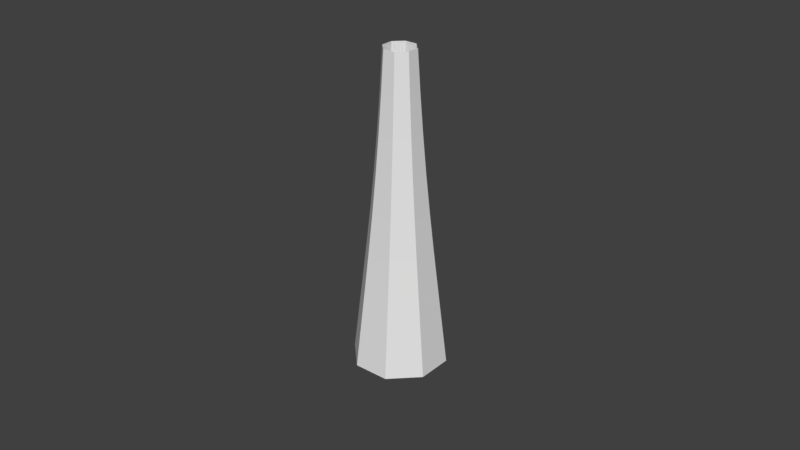 # Source: Rocket.blend  (saved by Blender 2.78.0; exported with 4.5.12 LTS)
import bpy
from mathutils import Matrix  # noqa: F401  (used for matrix-valued properties, if any)

bpy.ops.wm.read_factory_settings(use_empty=True)
scene = bpy.context.scene
scene.name = 'Scene'

# ---- collections
col_collection_1 = bpy.data.collections.new('Collection 1'); scene.collection.children.link(col_collection_1)

# ---- materials (node trees are filled in below, after node groups)
mat_material_002 = bpy.data.materials.new('Material.002')
mat_material_002.alpha_threshold = 0.0
mat_material_002.use_transparent_shadow = False
mat_material_002.roughness = 0.5

# ---- material node trees

# ---- world
world_world = bpy.data.worlds.new('World'); scene.world = world_world
world_world.color = (0.05088, 0.05088, 0.05088)
world_world.use_sun_shadow = False
world_world.sun_shadow_jitter_overblur = 0.0
world_world.cycles.sampling_method = 'MANUAL'

# ---- meshes
me_cylinder = bpy.data.meshes.new('Cylinder')
me_cylinder.from_pydata([(0.01584, 0.03824, -0.08153), (0.03824, 0.01584, -0.08153), (0.03824, -0.01584, -0.08153), (0.01584, -0.03824, -0.08153), (-0.01584, -0.03824, -0.08153), (-0.03824, -0.01584, -0.08153), (-0.03824, 0.01584, -0.08153), (-0.01584, 0.03824, -0.08153), (-0.01584, 0.03824, 0.01847), (0.01584, 0.03824, 0.01847), (0.03824, 0.01584, 0.01847), (0.03824, -0.01584, 0.01847), (0.01584, -0.03824, 0.01847), (-0.01584, -0.03824, 0.01847), (-0.03824, -0.01584, 0.01847), (-0.03824, 0.01584, 0.01847), (-0.03824, 0.01584, 0.1185), (-0.01584, 0.03824, 0.1185), (0.01584, 0.03824, 0.1185), (0.03824, 0.01584, 0.1185), (0.03824, -0.01584, 0.1185), (0.01584, -0.03824, 0.1185), (-0.01584, -0.03824, 0.1185), (-0.03824, -0.01584, 0.1185), (-0.03824, -0.01584, 0.2185), (-0.03824, 0.01584, 0.2185), (-0.01584, 0.03824, 0.2185), (0.01584, 0.03824, 0.2185), (0.03824, 0.01584, 0.2185), (0.03824, -0.01584, 0.2185), (0.01584, -0.03824, 0.2185), (-0.01584, -0.03824, 0.2185), (-0.01584, -0.03824, 0.3185), (-0.03824, -0.01584, 0.3185), (-0.03824, 0.01584, 0.3185), (-0.01584, 0.03824, 0.3185), (0.01584, 0.03824, 0.3185), (0.03824, 0.01584, 0.3185), (0.03824, -0.01584, 0.3185), (0.01584, -0.03824, 0.3185), (0.01584, -0.03824, 0.4185), (-0.01584, -0.03824, 0.4185), (-0.03824, -0.01584, 0.4185), (-0.03824, 0.01584, 0.4185), (-0.01584, 0.03824, 0.4185), (0.01584, 0.03824, 0.4185), (0.03824, 0.01584, 0.4185), (0.03824, -0.01584, 0.4185), (0.03824, -0.01584, 0.5185), (0.01584, -0.03824, 0.5185), (-0.01584, -0.03824, 0.5185), (-0.03824, -0.01584, 0.5185), (-0.03824, 0.01584, 0.5185), (-0.01584, 0.03824, 0.5185), (0.01584, 0.03824, 0.5185), (0.03824, 0.01584, 0.5185), (0.03824, 0.01584, 0.6185), (0.03824, -0.01584, 0.6185), (0.01584, -0.03824, 0.6185), (-0.01584, -0.03824, 0.6185), (-0.03824, -0.01584, 0.6185), (-0.03824, 0.01584, 0.6185), (-0.01584, 0.03824, 0.6185), (0.01584, 0.03824, 0.6185), (0.01584, 0.03824, 0.7185), (0.03824, 0.01584, 0.7185), (0.03824, -0.01584, 0.7185), (0.01584, -0.03824, 0.7185), (-0.01584, -0.03824, 0.7185), (-0.03824, -0.01584, 0.7185), (-0.03824, 0.01584, 0.7185), (-0.01584, 0.03824, 0.7185)], [], [(0, 8, 9, 1), (8, 16, 17, 9), (16, 24, 25, 17), (24, 32, 33, 25), (32, 40, 41, 33), (40, 48, 49, 41), (48, 56, 57, 49), (56, 64, 65, 57), (1, 9, 10, 2), (9, 17, 18, 10), (17, 25, 26, 18), (25, 33, 34, 26), (33, 41, 42, 34), (41, 49, 50, 42), (49, 57, 58, 50), (57, 65, 66, 58), (2, 10, 11, 3), (10, 18, 19, 11), (18, 26, 27, 19), (26, 34, 35, 27), (34, 42, 43, 35), (42, 50, 51, 43), (50, 58, 59, 51), (58, 66, 67, 59), (3, 11, 12, 4), (11, 19, 20, 12), (19, 27, 28, 20), (27, 35, 36, 28), (35, 43, 44, 36), (43, 51, 52, 44), (51, 59, 60, 52), (59, 67, 68, 60), (4, 12, 13, 5), (12, 20, 21, 13), (20, 28, 29, 21), (28, 36, 37, 29), (36, 44, 45, 37), (44, 52, 53, 45), (52, 60, 61, 53), (60, 68, 69, 61), (5, 13, 14, 6), (13, 21, 22, 14), (21, 29, 30, 22), (29, 37, 38, 30), (37, 45, 46, 38), (45, 53, 54, 46), (53, 61, 62, 54), (61, 69, 70, 62), (6, 14, 15, 7), (14, 22, 23, 15), (22, 30, 31, 23), (30, 38, 39, 31), (38, 46, 47, 39), (46, 54, 55, 47), (54, 62, 63, 55), (62, 70, 71, 63), (7, 15, 8, 0), (15, 23, 16, 8), (23, 31, 24, 16), (31, 39, 32, 24), (39, 47, 40, 32), (47, 55, 48, 40), (55, 63, 56, 48), (63, 71, 64, 56)])
_uv = me_cylinder.uv_layers.new(name='UVMap')
_uv.uv.foreach_set('vector', [0.3765, 0.004938, 0.3765, 0.1287, 0.2518, 0.1287, 0.2518, 0.004939, 0.3765, 0.1287, 0.3765, 0.2525, 0.2518, 0.2525, 0.2518, 0.1287, 0.3765, 0.2525, 0.3765, 0.3763, 0.2518, 0.3763, 0.2518, 0.2525, 0.3765, 0.3763, 0.3765, 0.5001, 0.2518, 0.5001, 0.2518, 0.3763, 0.3765, 0.5001, 0.3765, 0.6239, 0.2518, 0.6239, 0.2518, 0.5001, 0.3765, 0.6239, 0.3765, 0.7477, 0.2518, 0.7477, 0.2518, 0.6239, 0.3765, 0.7477, 0.3765, 0.8715, 0.2518, 0.8715, 0.2518, 0.7477, 0.3765, 0.8715, 0.3765, 0.9952, 0.2518, 0.9952, 0.2518, 0.8715, 0.2518, 0.004939, 0.2518, 0.1287, 0.1272, 0.1287, 0.1272, 0.004939, 0.2518, 0.1287, 0.2518, 0.2525, 0.1272, 0.2525, 0.1272, 0.1287, 0.2518, 0.2525, 0.2518, 0.3763, 0.1272, 0.3763, 0.1272, 0.2525, 0.2518, 0.3763, 0.2518, 0.5001, 0.1272, 0.5001, 0.1272, 0.3763, 0.2518, 0.5001, 0.2518, 0.6239, 0.1272, 0.6239, 0.1272, 0.5001, 0.2518, 0.6239, 0.2518, 0.7477, 0.1272, 0.7477, 0.1272, 0.6239, 0.2518, 0.7477, 0.2518, 0.8715, 0.1272, 0.8715, 0.1272, 0.7477, 0.2518, 0.8715, 0.2518, 0.9952, 0.1272, 0.9952, 0.1272, 0.8715, 0.1272, 0.004939, 0.1272, 0.1287, 0.002524, 0.1287, 0.002524, 0.004939, 0.1272, 0.1287, 0.1272, 0.2525, 0.002524, 0.2525, 0.002524, 0.1287, 0.1272, 0.2525, 0.1272, 0.3763, 0.002524, 0.3763, 0.002524, 0.2525, 0.1272, 0.3763, 0.1272, 0.5001, 0.002524, 0.5001, 0.002524, 0.3763, 0.1272, 0.5001, 0.1272, 0.6239, 0.002524, 0.6239, 0.002524, 0.5001, 0.1272, 0.6239, 0.1272, 0.7477, 0.002524, 0.7477, 0.002524, 0.6239, 0.1272, 0.7477, 0.1272, 0.8715, 0.002524, 0.8715, 0.002524, 0.7477, 0.1272, 0.8715, 0.1272, 0.9952, 0.002524, 0.9952, 0.002524, 0.8715, 0.9997, 0.004939, 0.9997, 0.1287, 0.875, 0.1287, 0.875, 0.004939, 0.9997, 0.1287, 0.9997, 0.2525, 0.875, 0.2525, 0.875, 0.1287, 0.9997, 0.2525, 0.9997, 0.3763, 0.875, 0.3763, 0.875, 0.2525, 0.9997, 0.3763, 0.9997, 0.5001, 0.875, 0.5001, 0.875, 0.3763, 0.9997, 0.5001, 0.9997, 0.6239, 0.875, 0.6239, 0.875, 0.5001, 0.9997, 0.6239, 0.9997, 0.7477, 0.875, 0.7477, 0.875, 0.6239, 0.9997, 0.7477, 0.9997, 0.8715, 0.875, 0.8715, 0.875, 0.7477, 0.9997, 0.8715, 0.9997, 0.9952, 0.875, 0.9952, 0.875, 0.8715, 0.875, 0.004939, 0.875, 0.1287, 0.7504, 0.1287, 0.7504, 0.004939, 0.875, 0.1287, 0.875, 0.2525, 0.7504, 0.2525, 0.7504, 0.1287, 0.875, 0.2525, 0.875, 0.3763, 0.7504, 0.3763, 0.7504, 0.2525, 0.875, 0.3763, 0.875, 0.5001, 0.7504, 0.5001, 0.7504, 0.3763, 0.875, 0.5001, 0.875, 0.6239, 0.7504, 0.6239, 0.7504, 0.5001, 0.875, 0.6239, 0.875, 0.7477, 0.7504, 0.7477, 0.7504, 0.6239, 0.875, 0.7477, 0.875, 0.8715, 0.7504, 0.8715, 0.7504, 0.7477, 0.875, 0.8715, 0.875, 0.9952, 0.7504, 0.9952, 0.7504, 0.8715, 0.7504, 0.004939, 0.7504, 0.1287, 0.6257, 0.1287, 0.6257, 0.004939, 0.7504, 0.1287, 0.7504, 0.2525, 0.6257, 0.2525, 0.6257, 0.1287, 0.7504, 0.2525, 0.7504, 0.3763, 0.6257, 0.3763, 0.6257, 0.2525, 0.7504, 0.3763, 0.7504, 0.5001, 0.6257, 0.5001, 0.6257, 0.3763, 0.7504, 0.5001, 0.7504, 0.6239, 0.6257, 0.6239, 0.6257, 0.5001, 0.7504, 0.6239, 0.7504, 0.7477, 0.6257, 0.7477, 0.6257, 0.6239, 0.7504, 0.7477, 0.7504, 0.8715, 0.6257, 0.8715, 0.6257, 0.7477, 0.7504, 0.8715, 0.7504, 0.9952, 0.6257, 0.9952, 0.6257, 0.8715, 0.6257, 0.004939, 0.6257, 0.1287, 0.5011, 0.1287, 0.5011, 0.004938, 0.6257, 0.1287, 0.6257, 0.2525, 0.5011, 0.2525, 0.5011, 0.1287, 0.6257, 0.2525, 0.6257, 0.3763, 0.5011, 0.3763, 0.5011, 0.2525, 0.6257, 0.3763, 0.6257, 0.5001, 0.5011, 0.5001, 0.5011, 0.3763, 0.6257, 0.5001, 0.6257, 0.6239, 0.5011, 0.6239, 0.5011, 0.5001, 0.6257, 0.6239, 0.6257, 0.7477, 0.5011, 0.7477, 0.5011, 0.6239, 0.6257, 0.7477, 0.6257, 0.8715, 0.5011, 0.8715, 0.5011, 0.7477, 0.6257, 0.8715, 0.6257, 0.9952, 0.5011, 0.9952, 0.5011, 0.8715, 0.5011, 0.004938, 0.5011, 0.1287, 0.3765, 0.1287, 0.3765, 0.004938, 0.5011, 0.1287, 0.5011, 0.2525, 0.3765, 0.2525, 0.3765, 0.1287, 0.5011, 0.2525, 0.5011, 0.3763, 0.3765, 0.3763, 0.3765, 0.2525, 0.5011, 0.3763, 0.5011, 0.5001, 0.3765, 0.5001, 0.3765, 0.3763, 0.5011, 0.5001, 0.5011, 0.6239, 0.3765, 0.6239, 0.3765, 0.5001, 0.5011, 0.6239, 0.5011, 0.7477, 0.3765, 0.7477, 0.3765, 0.6239, 0.5011, 0.7477, 0.5011, 0.8715, 0.3765, 0.8715, 0.3765, 0.7477, 0.5011, 0.8715, 0.5011, 0.9952, 0.3765, 0.9952, 0.3765, 0.8715])
me_cylinder.materials.append(mat_material_002)
me_cylinder.use_remesh_preserve_volume = False
me_cylinder.use_remesh_preserve_attributes = False
me_cylinder.use_mirror_vertex_groups = False
me_cylinder.update()
lat_lattice = bpy.data.lattices.new('Lattice')
lat_lattice.points_w = 3
lat_lattice.points.foreach_set('co_deform', [-1.557, -1.557, -0.5, 1.557, -1.557, -0.5, -1.557, 1.557, -0.5, 1.557, 1.557, -0.5, -0.2253, -0.2253, 0.0, 0.2253, -0.2253, 0.0, -0.2253, 0.2253, 0.0, 0.2253, 0.2253, 0.0, 0.05839, 0.05839, 0.5, -0.05839, 0.05839, 0.5, 0.05839, -0.05839, 0.5, -0.05839, -0.05839, 0.5])

# ---- objects
ob_lattice = bpy.data.objects.new('Lattice', lat_lattice)
ob_cylinder = bpy.data.objects.new('Cylinder', me_cylinder)

# ---- transforms, parenting, visibility, modifiers, constraints
ob_lattice.location = (0.0, 0.0, 0.3625)
ob_lattice.lineart.crease_threshold = 0.0
ob_cylinder.location = (0.0, 0.0, 0.0)
ob_cylinder.lineart.crease_threshold = 0.0
_m = ob_cylinder.modifiers.new('Lattice', 'LATTICE')
_m.object = ob_lattice

# ---- collection membership
col_collection_1.objects.link(ob_lattice)
col_collection_1.objects.link(ob_cylinder)

# ---- scene / render settings (as saved in the file)
scene.frame_start = 1; scene.frame_end = 250; scene.frame_set(1)
scene.render.engine = 'BLENDER_EEVEE_NEXT'
scene.render.resolution_percentage = 50
scene.render.dither_intensity = 0.0
scene.cycles.use_denoising = False
scene.cycles.samples = 128
scene.cycles.sampling_pattern = 'TABULATED_SOBOL'
scene.cycles.light_sampling_threshold = 0.0
scene.cycles.use_adaptive_sampling = False
scene.cycles.use_light_tree = False
scene.cycles.blur_glossy = 0.0
scene.cycles.sample_clamp_indirect = 0.0
scene.view_settings.view_transform = 'Standard'
bpy.context.view_layer.update()

# ---- added for rendering (the .blend has no active camera and no usable light): camera, sun
cam_auto = bpy.data.cameras.new('AutoCamera')
cam_auto.lens = 50.0
cam_auto.sensor_width = 36.0
cam_auto.clip_end = 1000.0
ob_auto_camera = bpy.data.objects.new('AutoCamera', cam_auto)
scene.collection.objects.link(ob_auto_camera)
ob_auto_camera.location = (0.770223, -0.924268, 0.934648)
ob_auto_camera.rotation_euler = (1.09748, -7.21219e-08, 0.694738)
scene.camera = ob_auto_camera
light_auto_sun = bpy.data.lights.new('AutoSun', 'SUN')
light_auto_sun.energy = 3.0
light_auto_sun.angle = 0.0523599
ob_auto_sun = bpy.data.objects.new('AutoSun', light_auto_sun)
scene.collection.objects.link(ob_auto_sun)
ob_auto_sun.rotation_euler = (0.872665, 0.174533, 0.523599)
bpy.context.view_layer.update()
